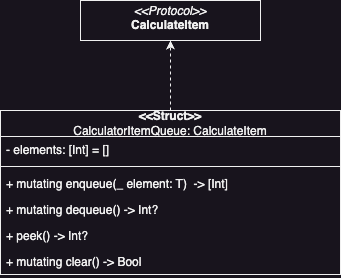

The diagram above was exported from draw.io. Its source (the exported page's mxGraphModel, read from the mxfile embedded in the PNG):
<mxGraphModel dx="1242" dy="771" grid="1" gridSize="10" guides="1" tooltips="1" connect="1" arrows="1" fold="1" page="1" pageScale="1" pageWidth="827" pageHeight="1169" math="0" shadow="0">
  <root>
    <mxCell id="WIyWlLk6GJQsqaUBKTNV-0" />
    <mxCell id="WIyWlLk6GJQsqaUBKTNV-1" parent="WIyWlLk6GJQsqaUBKTNV-0" />
    <mxCell id="zRdVUaWQX6EV-3X7vLd0-0" value="&lt;p style=&quot;margin:0px;margin-top:4px;text-align:center;&quot;&gt;&lt;i&gt;&amp;lt;&amp;lt;Protocol&amp;gt;&amp;gt;&lt;/i&gt;&lt;br&gt;&lt;b&gt;CalculateItem&lt;/b&gt;&lt;/p&gt;&lt;p style=&quot;margin:0px;margin-left:4px;&quot;&gt;&lt;br&gt;&lt;/p&gt;" style="verticalAlign=top;align=left;overflow=fill;fontSize=12;fontFamily=Helvetica;html=1;whiteSpace=wrap;" vertex="1" parent="WIyWlLk6GJQsqaUBKTNV-1">
      <mxGeometry x="190" y="180" width="180" height="40" as="geometry" />
    </mxCell>
    <mxCell id="zRdVUaWQX6EV-3X7vLd0-14" style="edgeStyle=orthogonalEdgeStyle;rounded=0;orthogonalLoop=1;jettySize=auto;html=1;entryX=0.5;entryY=1;entryDx=0;entryDy=0;dashed=1;" edge="1" parent="WIyWlLk6GJQsqaUBKTNV-1" source="zRdVUaWQX6EV-3X7vLd0-1" target="zRdVUaWQX6EV-3X7vLd0-0">
      <mxGeometry relative="1" as="geometry" />
    </mxCell>
    <mxCell id="zRdVUaWQX6EV-3X7vLd0-1" value="&lt;b&gt;&amp;lt;&amp;lt;Struct&amp;gt;&amp;gt;&lt;/b&gt;&lt;br&gt;CalculatorItemQueue: CalculateItem" style="swimlane;fontStyle=0;childLayout=stackLayout;horizontal=1;startSize=26;fillColor=none;horizontalStack=0;resizeParent=1;resizeParentMax=0;resizeLast=0;collapsible=1;marginBottom=0;whiteSpace=wrap;html=1;" vertex="1" parent="WIyWlLk6GJQsqaUBKTNV-1">
      <mxGeometry x="110" y="290" width="340" height="164" as="geometry" />
    </mxCell>
    <mxCell id="zRdVUaWQX6EV-3X7vLd0-2" value="- elements: [Int] = []" style="text;strokeColor=none;fillColor=none;align=left;verticalAlign=top;spacingLeft=4;spacingRight=4;overflow=hidden;rotatable=0;points=[[0,0.5],[1,0.5]];portConstraint=eastwest;whiteSpace=wrap;html=1;" vertex="1" parent="zRdVUaWQX6EV-3X7vLd0-1">
      <mxGeometry y="26" width="340" height="26" as="geometry" />
    </mxCell>
    <mxCell id="zRdVUaWQX6EV-3X7vLd0-5" value="" style="line;strokeWidth=1;fillColor=none;align=left;verticalAlign=middle;spacingTop=-1;spacingLeft=3;spacingRight=3;rotatable=0;labelPosition=right;points=[];portConstraint=eastwest;strokeColor=inherit;" vertex="1" parent="zRdVUaWQX6EV-3X7vLd0-1">
      <mxGeometry y="52" width="340" height="8" as="geometry" />
    </mxCell>
    <mxCell id="zRdVUaWQX6EV-3X7vLd0-8" value="+ mutating enqueue(_ element: T)&amp;nbsp; -&amp;gt; [Int]" style="text;strokeColor=none;fillColor=none;align=left;verticalAlign=top;spacingLeft=4;spacingRight=4;overflow=hidden;rotatable=0;points=[[0,0.5],[1,0.5]];portConstraint=eastwest;whiteSpace=wrap;html=1;" vertex="1" parent="zRdVUaWQX6EV-3X7vLd0-1">
      <mxGeometry y="60" width="340" height="26" as="geometry" />
    </mxCell>
    <mxCell id="zRdVUaWQX6EV-3X7vLd0-9" value="+ mutating dequeue() -&amp;gt; Int?" style="text;strokeColor=none;fillColor=none;align=left;verticalAlign=top;spacingLeft=4;spacingRight=4;overflow=hidden;rotatable=0;points=[[0,0.5],[1,0.5]];portConstraint=eastwest;whiteSpace=wrap;html=1;" vertex="1" parent="zRdVUaWQX6EV-3X7vLd0-1">
      <mxGeometry y="86" width="340" height="26" as="geometry" />
    </mxCell>
    <mxCell id="zRdVUaWQX6EV-3X7vLd0-4" value="+ peek() -&amp;gt; Int?" style="text;strokeColor=none;fillColor=none;align=left;verticalAlign=top;spacingLeft=4;spacingRight=4;overflow=hidden;rotatable=0;points=[[0,0.5],[1,0.5]];portConstraint=eastwest;whiteSpace=wrap;html=1;" vertex="1" parent="zRdVUaWQX6EV-3X7vLd0-1">
      <mxGeometry y="112" width="340" height="26" as="geometry" />
    </mxCell>
    <mxCell id="zRdVUaWQX6EV-3X7vLd0-11" value="+ mutating clear() -&amp;gt; Bool" style="text;strokeColor=none;fillColor=none;align=left;verticalAlign=top;spacingLeft=4;spacingRight=4;overflow=hidden;rotatable=0;points=[[0,0.5],[1,0.5]];portConstraint=eastwest;whiteSpace=wrap;html=1;" vertex="1" parent="zRdVUaWQX6EV-3X7vLd0-1">
      <mxGeometry y="138" width="340" height="26" as="geometry" />
    </mxCell>
    <mxCell id="zRdVUaWQX6EV-3X7vLd0-7" style="edgeStyle=orthogonalEdgeStyle;rounded=0;orthogonalLoop=1;jettySize=auto;html=1;exitX=0.5;exitY=1;exitDx=0;exitDy=0;" edge="1" parent="WIyWlLk6GJQsqaUBKTNV-1" source="zRdVUaWQX6EV-3X7vLd0-0" target="zRdVUaWQX6EV-3X7vLd0-0">
      <mxGeometry relative="1" as="geometry" />
    </mxCell>
  </root>
</mxGraphModel>